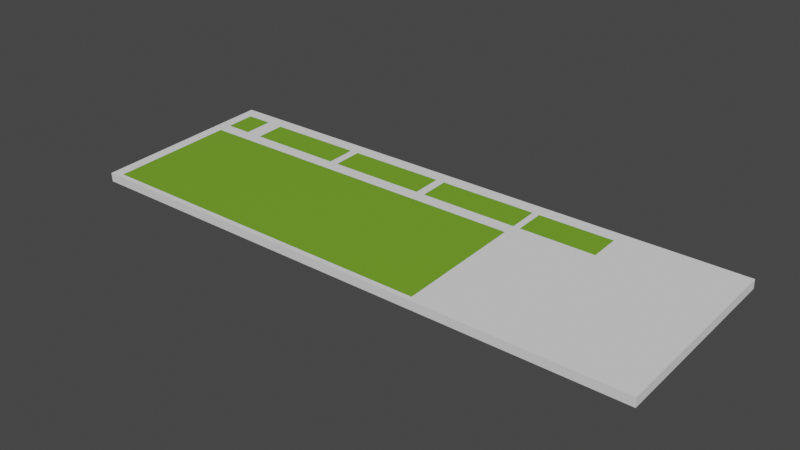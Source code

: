 # Source: asdfasdfa.blend  (saved by Blender 3.0.42; exported with 4.5.12 LTS)
import bpy
from mathutils import Matrix  # noqa: F401  (used for matrix-valued properties, if any)

bpy.ops.wm.read_factory_settings(use_empty=True)
scene = bpy.context.scene
scene.name = 'Scene'

# ---- collections
col_collection = bpy.data.collections.new('Collection'); scene.collection.children.link(col_collection)
col_keytop = bpy.data.collections.new('keytop'); scene.collection.children.link(col_keytop)

# ---- materials (node trees are filled in below, after node groups)
mat_green = bpy.data.materials.new('green')
mat_green.use_transparent_shadow = False

# ---- material node trees
mat_green.use_nodes = True; mat_green.node_tree.nodes.clear()
_N = mat_green.node_tree.nodes; _L = mat_green.node_tree.links
n0 = _N.new('ShaderNodeBsdfPrincipled'); n0.name = 'Principled BSDF'; n0.location = (10, 300)
n0.distribution = 'GGX'
n0.subsurface_method = 'RANDOM_WALK_SKIN'
n0.inputs[0].default_value = (0.1763, 0.38, 0.02298, 1.0)
n0.inputs[3].default_value = 1.45
n0.inputs[27].default_value = (0.0, 0.0, 0.0, 1.0)
n0.inputs[28].default_value = 1.0
n1 = _N.new('ShaderNodeOutputMaterial'); n1.name = 'Material Output'; n1.location = (300, 300)
_L.new(n0.outputs[0], n1.inputs[0])
n1.is_active_output = True

# ---- world
world_world = bpy.data.worlds.new('World'); scene.world = world_world
world_world.use_nodes = True; world_world.node_tree.nodes.clear()
_N = world_world.node_tree.nodes; _L = world_world.node_tree.links
n0 = _N.new('ShaderNodeOutputWorld'); n0.name = 'World Output'; n0.location = (300, 300)
n1 = _N.new('ShaderNodeBackground'); n1.name = 'Background'; n1.location = (10, 300)
n1.inputs[0].default_value = (0.05088, 0.05088, 0.05088, 1.0)
_L.new(n1.outputs[0], n0.inputs[0])
n0.is_active_output = True
world_world.color = (0.05088, 0.05088, 0.05088)
world_world.use_sun_shadow = False
world_world.sun_shadow_jitter_overblur = 0.0

# ---- meshes
me_plane_050 = bpy.data.meshes.new('Plane.050')
me_plane_050.from_pydata([(-1.007, -0.9799, 0.0), (1.013, -0.9799, 0.0), (-1.007, 1.005, 0.0), (1.013, 1.005, 0.0)], [], [(0, 1, 3, 2)])
_uv = me_plane_050.uv_layers.new(name='UVMap')
_uv.uv.foreach_set('vector', [0.0, 0.0, 1.0, 0.0, 1.0, 1.0, 0.0, 1.0])
me_plane_050.use_remesh_fix_poles = True
me_plane_050.use_remesh_preserve_attributes = False
me_plane_050.update()
me_plane_049 = bpy.data.meshes.new('Plane.049')
me_plane_049.from_pydata([(-0.3298, -0.3565, 0.0), (0.3298, -0.3565, 0.0), (-0.3298, 0.3565, 0.0), (0.3298, 0.3565, 0.0)], [], [(0, 1, 3, 2)])
_uv = me_plane_049.uv_layers.new(name='UVMap')
_uv.uv.foreach_set('vector', [0.0, 0.0, 1.0, 0.0, 1.0, 1.0, 0.0, 1.0])
me_plane_049.materials.append(mat_green)
me_plane_049.use_remesh_fix_poles = True
me_plane_049.use_remesh_preserve_attributes = False
me_plane_049.update()
me_plane_048 = bpy.data.meshes.new('Plane.048')
me_plane_048.from_pydata([(-1.053, -0.2175, 0.0), (1.316, -0.2175, 0.0), (-1.053, 0.4954, 0.0), (1.316, 0.4954, 0.0)], [], [(0, 1, 3, 2)])
_uv = me_plane_048.uv_layers.new(name='UVMap')
_uv.uv.foreach_set('vector', [0.0, 0.0, 1.0, 0.0, 1.0, 1.0, 0.0, 1.0])
me_plane_048.materials.append(mat_green)
me_plane_048.use_remesh_fix_poles = True
me_plane_048.use_remesh_preserve_attributes = False
me_plane_048.update()
me_plane_047 = bpy.data.meshes.new('Plane.047')
me_plane_047.from_pydata([(-1.053, -0.2175, 0.0), (1.316, -0.2175, 0.0), (-1.053, 0.4954, 0.0), (1.316, 0.4954, 0.0)], [], [(0, 1, 3, 2)])
_uv = me_plane_047.uv_layers.new(name='UVMap')
_uv.uv.foreach_set('vector', [0.0, 0.0, 1.0, 0.0, 1.0, 1.0, 0.0, 1.0])
me_plane_047.materials.append(mat_green)
me_plane_047.use_remesh_fix_poles = True
me_plane_047.use_remesh_preserve_attributes = False
me_plane_047.update()
me_plane_046 = bpy.data.meshes.new('Plane.046')
me_plane_046.from_pydata([(-1.053, -0.2175, 0.0), (1.316, -0.2175, 0.0), (-1.053, 0.4954, 0.0), (1.316, 0.4954, 0.0)], [], [(0, 1, 3, 2)])
_uv = me_plane_046.uv_layers.new(name='UVMap')
_uv.uv.foreach_set('vector', [0.0, 0.0, 1.0, 0.0, 1.0, 1.0, 0.0, 1.0])
me_plane_046.materials.append(mat_green)
me_plane_046.use_remesh_fix_poles = True
me_plane_046.use_remesh_preserve_attributes = False
me_plane_046.update()
me_plane_044 = bpy.data.meshes.new('Plane.044')
me_plane_044.from_pydata([(-1.053, -0.2175, 0.0), (0.7378, -0.2175, 0.0), (0.7378, 0.4516, 0.0), (-1.053, 0.4576, 0.0), (-0.513, 1.038, 0.0), (-0.4966, 0.4556, 0.0), (0.1642, 1.038, 0.0), (0.178, 0.4516, 0.0)], [], [(0, 1, 2, 7, 6, 4, 5, 3)])
_uv = me_plane_044.uv_layers.new(name='UVMap')
_uv.uv.foreach_set('vector', [0.0, 0.0, 1.0, 0.0, 1.0, 0.5232, 0.6875, 0.5232, 0.6798, 1.0, 0.3197, 1.0, 0.3109, 0.5263, 0.0, 0.5278])
me_plane_044.materials.append(mat_green)
me_plane_044.use_remesh_fix_poles = True
me_plane_044.use_remesh_preserve_attributes = False
me_plane_044.update()
me_plane_045 = bpy.data.meshes.new('Plane.045')
me_plane_045.from_pydata([(-1.053, -0.2175, 0.0), (0.7378, -0.2175, 0.0), (-1.053, 0.4954, 0.0), (0.7378, 0.4954, 0.0)], [], [(0, 1, 3, 2)])
_uv = me_plane_045.uv_layers.new(name='UVMap')
_uv.uv.foreach_set('vector', [0.0, 0.0, 1.0, 0.0, 1.0, 1.0, 0.0, 1.0])
me_plane_045.materials.append(mat_green)
me_plane_045.use_remesh_fix_poles = True
me_plane_045.use_remesh_preserve_attributes = False
me_plane_045.update()
me_plane_043 = bpy.data.meshes.new('Plane.043')
me_plane_043.from_pydata([(-1.053, -0.2175, 0.0), (0.7378, -0.2175, 0.0), (-1.053, 1.062, 0.0), (0.7378, 1.062, 0.0)], [], [(0, 1, 3, 2)])
_uv = me_plane_043.uv_layers.new(name='UVMap')
_uv.uv.foreach_set('vector', [0.0, 0.0, 1.0, 0.0, 1.0, 1.0, 0.0, 1.0])
me_plane_043.materials.append(mat_green)
me_plane_043.use_remesh_fix_poles = True
me_plane_043.use_remesh_preserve_attributes = False
me_plane_043.update()
me_plane_042 = bpy.data.meshes.new('Plane.042')
me_plane_042.from_pydata([(-1.053, -1.965, 0.0), (1.311, -1.965, 0.0), (-1.053, 1.062, 0.0), (1.311, 1.062, 0.0)], [], [(0, 1, 3, 2)])
_uv = me_plane_042.uv_layers.new(name='UVMap')
_uv.uv.foreach_set('vector', [0.0, 0.0, 1.0, 0.0, 1.0, 1.0, 0.0, 1.0])
me_plane_042.materials.append(mat_green)
me_plane_042.use_remesh_fix_poles = True
me_plane_042.use_remesh_preserve_attributes = False
me_plane_042.update()
me_plane_041 = bpy.data.meshes.new('Plane.041')
me_plane_041.from_pydata([(-4.304, -1.513, 0.0), (4.304, -1.513, 0.0), (-4.304, 1.513, 0.0), (4.304, 1.513, 0.0)], [], [(0, 1, 3, 2)])
_uv = me_plane_041.uv_layers.new(name='UVMap')
_uv.uv.foreach_set('vector', [0.0, 0.0, 1.0, 0.0, 1.0, 1.0, 0.0, 1.0])
me_plane_041.materials.append(mat_green)
me_plane_041.use_remesh_fix_poles = True
me_plane_041.use_remesh_preserve_attributes = False
me_plane_041.update()

# ---- objects
ob_empty = bpy.data.objects.new('Empty', None)
ob_plane_019 = bpy.data.objects.new('Plane.019', me_plane_050)
ob_plane_018 = bpy.data.objects.new('Plane.018', me_plane_049)
ob_plane_017 = bpy.data.objects.new('Plane.017', me_plane_048)
ob_plane_016 = bpy.data.objects.new('Plane.016', me_plane_047)
ob_plane_015 = bpy.data.objects.new('Plane.015', me_plane_046)
ob_plane_013 = bpy.data.objects.new('Plane.013', me_plane_044)
ob_plane_014 = bpy.data.objects.new('Plane.014', me_plane_045)
ob_plane_012 = bpy.data.objects.new('Plane.012', me_plane_043)
ob_plane_011 = bpy.data.objects.new('Plane.011', me_plane_042)
ob_plane_010 = bpy.data.objects.new('Plane.010', me_plane_041)

# ---- transforms, parenting, visibility, modifiers, constraints
ob_empty.location = (0.0, 0.0, 0.0)
ob_empty.empty_display_type = 'IMAGE'
ob_empty.empty_display_size = 5.0
ob_plane_019.location = (-0.02735, 1.808, -0.8009)
ob_plane_019.rotation_euler = (0.05236, -0.0, 0.0)
ob_plane_019.scale = (2.101, 0.6978, 0.5539)
_m = ob_plane_019.modifiers.new('Solidify', 'SOLIDIFY')
_m.thickness = 0.12
ob_plane_018.location = (-1.953, 2.304, -0.7749)
ob_plane_018.rotation_euler = (0.05236, -0.0, 0.0)
ob_plane_018.scale = (0.3101, 0.3101, 0.3101)
ob_plane_017.location = (-1.393, 2.259, -0.7772)
ob_plane_017.rotation_euler = (0.05236, -0.0, 0.0)
ob_plane_017.scale = (0.3101, 0.3101, 0.3101)
ob_plane_016.location = (-0.5934, 2.259, -0.7772)
ob_plane_016.rotation_euler = (0.05236, -0.0, 0.0)
ob_plane_016.scale = (0.3101, 0.3101, 0.3101)
ob_plane_015.location = (0.2066, 2.259, -0.7772)
ob_plane_015.rotation_euler = (0.05236, -0.0, 0.0)
ob_plane_015.scale = (0.3101, 0.3101, 0.3101)
ob_plane_013.location = (0.9912, 1.228, -0.8313)
ob_plane_013.rotation_euler = (0.05236, -0.0, 0.0)
ob_plane_013.scale = (0.3101, 0.3101, 0.3101)
ob_plane_014.location = (0.9905, 2.259, -0.7772)
ob_plane_014.rotation_euler = (0.05236, -0.0, 0.0)
ob_plane_014.scale = (0.3101, 0.3101, 0.3101)
ob_plane_012.location = (0.9912, 1.77, -0.8029)
ob_plane_012.rotation_euler = (0.05236, -0.0, 0.0)
ob_plane_012.scale = (0.3101, 0.3101, 0.3101)
ob_plane_011.location = (1.607, 1.77, -0.8029)
ob_plane_011.rotation_euler = (0.05236, -0.0, 0.0)
ob_plane_011.scale = (0.3101, 0.3101, 0.3101)
ob_plane_010.location = (-0.7204, 1.63, -0.8102)
ob_plane_010.rotation_euler = (0.05236, -0.0, 0.0)
ob_plane_010.scale = (0.3101, 0.3101, 0.3101)

# ---- collection membership
scene.collection.objects.link(ob_empty)
col_keytop.objects.link(ob_plane_019)
col_keytop.objects.link(ob_plane_018)
col_keytop.objects.link(ob_plane_017)
col_keytop.objects.link(ob_plane_016)
col_keytop.objects.link(ob_plane_015)
col_keytop.objects.link(ob_plane_013)
col_keytop.objects.link(ob_plane_014)
col_keytop.objects.link(ob_plane_012)
col_keytop.objects.link(ob_plane_011)
col_keytop.objects.link(ob_plane_010)

# ---- scene / render settings (as saved in the file)
scene.frame_start = 1; scene.frame_end = 250; scene.frame_set(1)
scene.render.engine = 'BLENDER_EEVEE_NEXT'
scene.cycles.sampling_pattern = 'TABULATED_SOBOL'
scene.cycles.use_light_tree = False
scene.view_settings.view_transform = 'Filmic'
bpy.context.view_layer.update()

# ---- added for rendering (the .blend has no active camera and no usable light): camera, sun
cam_auto = bpy.data.cameras.new('AutoCamera')
cam_auto.lens = 50.0
cam_auto.sensor_width = 36.0
cam_auto.clip_end = 1000.0
ob_auto_camera = bpy.data.objects.new('AutoCamera', cam_auto)
scene.collection.objects.link(ob_auto_camera)
ob_auto_camera.location = (4.11123, -3.13939, 2.47178)
ob_auto_camera.rotation_euler = (1.09748, -7.21219e-08, 0.694738)
scene.camera = ob_auto_camera
light_auto_sun = bpy.data.lights.new('AutoSun', 'SUN')
light_auto_sun.energy = 3.0
light_auto_sun.angle = 0.0523599
ob_auto_sun = bpy.data.objects.new('AutoSun', light_auto_sun)
scene.collection.objects.link(ob_auto_sun)
ob_auto_sun.rotation_euler = (0.872665, 0.174533, 0.523599)
bpy.context.view_layer.update()
